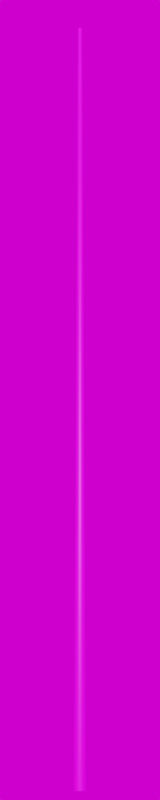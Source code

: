 # Source: Stahl_14000.blend  (saved by Blender 3.3.6; exported with 4.5.12 LTS)
import bpy
from mathutils import Matrix  # noqa: F401  (used for matrix-valued properties, if any)

bpy.ops.wm.read_factory_settings(use_empty=True)
scene = bpy.context.scene
scene.name = 'Scene'

# ---- collections
col_collection = bpy.data.collections.new('Collection'); scene.collection.children.link(col_collection)

# ---- images (referenced by path relative to the original .blend; pixels are not part of the script)
import os
ASSET_DIR = os.environ.get("B2B_ASSET_DIR", "")  # directory of the original .blend (textures are referenced by path, not embedded)
HERE = os.path.dirname(os.path.abspath(__file__))  # packed textures are extracted next to this script under _unpacked/

def load_image(name, relpath, width, height, colorspace="sRGB"):
    """Load a texture the original file referenced (path relative to the .blend, or extracted next to this script)."""
    p = next((c for c in (os.path.join(HERE, relpath), os.path.join(ASSET_DIR, relpath)) if relpath and os.path.exists(c)), "")
    if p:
        img = bpy.data.images.load(p, check_existing=True)
        img.name = name
    else:  # same state as the original file: an image datablock whose file is absent (Cycles renders it pink)
        img = bpy.data.images.new(name, width, height)
        img.source = "FILE"
        img.filepath = "//" + (relpath or name)
    img.colorspace_settings.name = colorspace
    return img
img_galvanized_metal_texture_seamless_hr_jpg_003 = load_image('galvanized-metal-texture-seamless-hr.jpg.003', 'galvanized-metal-texture-seamless-hr.jpg', 1024, 1024, 'sRGB')
img_kloofendal_48d_partly_cloudy_puresky_8k_hdr = load_image('kloofendal_48d_partly_cloudy_puresky_8k.hdr', 'kloofendal_48d_partly_cloudy_puresky_8k.hdr', 1024, 1024, 'Linear Rec.709')

# ---- materials (node trees are filled in below, after node groups)
mat_galvanized_metall_002 = bpy.data.materials.new('galvanized metall.002')

# ---- material node trees
mat_galvanized_metall_002.use_nodes = True; mat_galvanized_metall_002.node_tree.nodes.clear()
_N = mat_galvanized_metall_002.node_tree.nodes; _L = mat_galvanized_metall_002.node_tree.links
n0 = _N.new('ShaderNodeBsdfPrincipled'); n0.name = 'Principled BSDF'; n0.location = (385, 300)
n0.distribution = 'GGX'
n0.subsurface_method = 'RANDOM_WALK_SKIN'
n0.inputs[3].default_value = 1.45
n0.inputs[27].default_value = (0.0, 0.0, 0.0, 1.0)
n0.inputs[28].default_value = 1.0
n1 = _N.new('ShaderNodeOutputMaterial'); n1.name = 'Material Output'; n1.location = (675, 300)
n2 = _N.new('ShaderNodeMath'); n2.name = 'Math'; n2.location = (-292, 328)
n2.operation = 'PINGPONG'
n2.inputs[1].default_value = 1.0
n3 = _N.new('ShaderNodeMath'); n3.name = 'Math.001'; n3.location = (-289, 140)
n3.operation = 'PINGPONG'
n3.inputs[1].default_value = 1.0
n4 = _N.new('ShaderNodeSeparateXYZ'); n4.name = 'Separate XYZ'; n4.location = (-451, 243)
n5 = _N.new('ShaderNodeMapping'); n5.name = 'Mapping'; n5.location = (-673, 305)
n5.vector_type = 'TEXTURE'
n5.inputs[3].default_value = (1.0, 3.0, 1.0)
n6 = _N.new('ShaderNodeTexImage'); n6.name = 'Image Texture'; n6.location = (95, 280)
n6.image = img_galvanized_metal_texture_seamless_hr_jpg_003
n6.interpolation = 'Cubic'
n6.projection_blend = 1.0
n7 = _N.new('ShaderNodeUVMap'); n7.name = 'UV Map'; n7.location = (-886, 218)
n8 = _N.new('ShaderNodeCombineXYZ'); n8.name = 'Combine XYZ'; n8.location = (-104, 248)
_L.new(n0.outputs[0], n1.inputs[0])
_L.new(n6.outputs[0], n0.inputs[0])
_L.new(n7.outputs[0], n5.inputs[0])
_L.new(n4.outputs[0], n2.inputs[0])
_L.new(n4.outputs[1], n3.inputs[0])
_L.new(n2.outputs[0], n8.inputs[0])
_L.new(n3.outputs[0], n8.inputs[1])
_L.new(n7.outputs[0], n4.inputs[0])
_L.new(n8.outputs[0], n6.inputs[0])
n1.is_active_output = True

# ---- world
world_world = bpy.data.worlds.new('World'); scene.world = world_world
world_world.use_nodes = True; world_world.node_tree.nodes.clear()
_N = world_world.node_tree.nodes; _L = world_world.node_tree.links
n0 = _N.new('ShaderNodeOutputWorld'); n0.name = 'World Output'; n0.location = (300, 300)
n1 = _N.new('ShaderNodeBackground'); n1.name = 'Background'; n1.location = (10, 300)
n2 = _N.new('ShaderNodeTexEnvironment'); n2.name = 'Environment Texture'; n2.location = (-280, 280)
n2.image = img_kloofendal_48d_partly_cloudy_puresky_8k_hdr
_L.new(n1.outputs[0], n0.inputs[0])
_L.new(n2.outputs[0], n1.inputs[0])
n0.is_active_output = True
world_world.color = (0.05088, 0.05088, 0.05088)
world_world.use_sun_shadow = False
world_world.sun_shadow_jitter_overblur = 0.0

# ---- cameras
cam_camera = bpy.data.cameras.new('Camera')
cam_camera.lens = 100.0

# ---- meshes
me_beziercurve_032 = bpy.data.meshes.new('BezierCurve.032')
me_beziercurve_032.from_pydata([(0.0, 0.0, 14.0), (0.0, 0.038, 14.0), (0.0, 0.11, 0.0), (0.0, 0.0, 14.0), (-0.01454, 0.03511, 14.0), (-0.0421, 0.1016, 0.0), (0.0, 0.0, 14.0), (-0.02687, 0.02687, 14.0), (-0.07778, 0.07778, 0.0), (0.0, 0.0, 14.0), (-0.03511, 0.01454, 14.0), (-0.1016, 0.0421, 0.0), (0.0, 0.0, 14.0), (-0.038, -1.661e-09, 14.0), (-0.11, -4.808e-09, 0.0), (0.0, 0.0, 14.0), (-0.03511, -0.01454, 14.0), (-0.1016, -0.0421, 0.0), (0.0, 0.0, 14.0), (-0.02687, -0.02687, 14.0), (-0.07778, -0.07778, 0.0), (0.0, 0.0, 14.0), (-0.01454, -0.03511, 14.0), (-0.0421, -0.1016, 0.0), (0.0, 0.0, 14.0), (3.322e-09, -0.038, 14.0), (9.617e-09, -0.11, 0.0), (0.0, 0.0, 14.0), (0.01454, -0.03511, 14.0), (0.0421, -0.1016, 0.0), (0.0, 0.0, 14.0), (0.02687, -0.02687, 14.0), (0.07778, -0.07778, 0.0), (0.0, 0.0, 14.0), (0.03511, -0.01454, 14.0), (0.1016, -0.0421, 0.0), (0.0, 0.0, 14.0), (0.038, 4.531e-10, 14.0), (0.11, 1.312e-09, 0.0), (0.0, 0.0, 14.0), (0.03511, 0.01454, 14.0), (0.1016, 0.0421, 0.0), (0.0, 0.0, 14.0), (0.02687, 0.02687, 14.0), (0.07778, 0.07778, 0.0), (0.0, 0.0, 14.0), (0.01454, 0.03511, 14.0), (0.0421, 0.1016, 0.0)], [], [(0, 1, 4, 3), (3, 4, 7, 6), (6, 7, 10, 9), (9, 10, 13, 12), (12, 13, 16, 15), (15, 16, 19, 18), (18, 19, 22, 21), (21, 22, 25, 24), (24, 25, 28, 27), (27, 28, 31, 30), (30, 31, 34, 33), (33, 34, 37, 36), (36, 37, 40, 39), (39, 40, 43, 42), (42, 43, 46, 45), (45, 46, 1, 0), (1, 2, 5, 4), (4, 5, 8, 7), (7, 8, 11, 10), (10, 11, 14, 13), (13, 14, 17, 16), (16, 17, 20, 19), (19, 20, 23, 22), (22, 23, 26, 25), (25, 26, 29, 28), (28, 29, 32, 31), (31, 32, 35, 34), (34, 35, 38, 37), (37, 38, 41, 40), (40, 41, 44, 43), (43, 44, 47, 46), (46, 47, 2, 1)])
me_beziercurve_032.polygons.foreach_set('use_smooth', [True] * 32)
_uv = me_beziercurve_032.uv_layers.new(name='UVMap')
_uv.uv.foreach_set('vector', [0.0, 29.85, 0.0, 29.85, 0.0625, 29.85, 0.0625, 29.85, 0.0625, 29.85, 0.0625, 29.85, 0.125, 29.85, 0.125, 29.85, 0.125, 29.85, 0.125, 29.85, 0.1875, 29.85, 0.1875, 29.85, 0.1875, 29.85, 0.1875, 29.85, 0.25, 29.85, 0.25, 29.85, 0.25, 29.85, 0.25, 29.85, 0.3125, 29.85, 0.3125, 29.85, 0.3125, 29.85, 0.3125, 29.85, 0.375, 29.85, 0.375, 29.85, 0.375, 29.85, 0.375, 29.85, 0.4375, 29.85, 0.4375, 29.85, 0.4375, 29.85, 0.4375, 29.85, 0.5, 29.85, 0.5, 29.85, 0.5, 29.85, 0.5, 29.85, 0.5625, 29.85, 0.5625, 29.85, 0.5625, 29.85, 0.5625, 29.85, 0.625, 29.85, 0.625, 29.85, 0.625, 29.85, 0.625, 29.85, 0.6875, 29.85, 0.6875, 29.85, 0.6875, 29.85, 0.6875, 29.85, 0.75, 29.85, 0.75, 29.85, 0.75, 29.85, 0.75, 29.85, 0.8125, 29.85, 0.8125, 29.85, 0.8125, 29.85, 0.8125, 29.85, 0.875, 29.85, 0.875, 29.85, 0.875, 29.85, 0.875, 29.85, 0.9375, 29.85, 0.9375, 29.85, 0.9375, 29.85, 0.9375, 29.85, 1.0, 29.85, 1.0, 29.85, 0.0, 29.85, 0.0, -15.85, 0.0625, -15.85, 0.0625, 29.85, 0.0625, 29.85, 0.0625, -15.85, 0.125, -15.85, 0.125, 29.85, 0.125, 29.85, 0.125, -15.85, 0.1875, -15.85, 0.1875, 29.85, 0.1875, 29.85, 0.1875, -15.85, 0.25, -15.85, 0.25, 29.85, 0.25, 29.85, 0.25, -15.85, 0.3125, -15.85, 0.3125, 29.85, 0.3125, 29.85, 0.3125, -15.85, 0.375, -15.85, 0.375, 29.85, 0.375, 29.85, 0.375, -15.85, 0.4375, -15.85, 0.4375, 29.85, 0.4375, 29.85, 0.4375, -15.85, 0.5, -15.85, 0.5, 29.85, 0.5, 29.85, 0.5, -15.85, 0.5625, -15.85, 0.5625, 29.85, 0.5625, 29.85, 0.5625, -15.85, 0.625, -15.85, 0.625, 29.85, 0.625, 29.85, 0.625, -15.85, 0.6875, -15.85, 0.6875, 29.85, 0.6875, 29.85, 0.6875, -15.85, 0.75, -15.85, 0.75, 29.85, 0.75, 29.85, 0.75, -15.85, 0.8125, -15.85, 0.8125, 29.85, 0.8125, 29.85, 0.8125, -15.85, 0.875, -15.85, 0.875, 29.85, 0.875, 29.85, 0.875, -15.85, 0.9375, -15.85, 0.9375, 29.85, 0.9375, 29.85, 0.9375, -15.85, 1.0, -15.85, 1.0, 29.85])
me_beziercurve_032.materials.append(mat_galvanized_metall_002)
me_beziercurve_032.update()

# ---- objects
ob_camera = bpy.data.objects.new('Camera', cam_camera)
ob_mast_14_0m_metalogalva_001 = bpy.data.objects.new('Mast 14,0m_Metalogalva.001', me_beziercurve_032)

# ---- transforms, parenting, visibility, modifiers, constraints
ob_camera.location = (28.0, -28.0, 0.0)
ob_camera.rotation_euler = (1.745, 0.0, 0.7854)
ob_mast_14_0m_metalogalva_001.location = (0.0, 0.0, 0.0)

# ---- collection membership
col_collection.objects.link(ob_camera)
col_collection.objects.link(ob_mast_14_0m_metalogalva_001)

# ---- scene / render settings (as saved in the file)
scene.camera = ob_camera
scene.frame_start = 1; scene.frame_end = 250; scene.frame_set(1)
scene.render.engine = 'CYCLES'
scene.render.resolution_x = 100
scene.render.resolution_y = 500
scene.cycles.sampling_pattern = 'TABULATED_SOBOL'
scene.cycles.use_light_tree = False
scene.view_settings.view_transform = 'Filmic'
bpy.context.view_layer.update()

# ---- added for rendering (the .blend has no usable light): sun
light_auto_sun = bpy.data.lights.new('AutoSun', 'SUN')
light_auto_sun.energy = 3.0
light_auto_sun.angle = 0.0523599
ob_auto_sun = bpy.data.objects.new('AutoSun', light_auto_sun)
scene.collection.objects.link(ob_auto_sun)
ob_auto_sun.rotation_euler = (0.872665, 0.174533, 0.523599)
bpy.context.view_layer.update()
